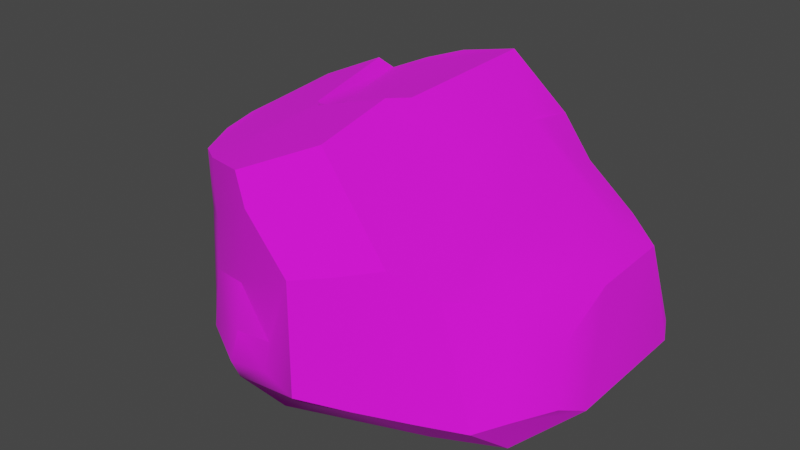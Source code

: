 # Source: Rock_Medium_2.blend  (saved by Blender 4.0.36; exported with 4.5.12 LTS)
import bpy
from mathutils import Matrix  # noqa: F401  (used for matrix-valued properties, if any)

bpy.ops.wm.read_factory_settings(use_empty=True)
scene = bpy.context.scene
scene.name = 'Scene'

# ---- images (referenced by path relative to the original .blend; pixels are not part of the script)
import os
ASSET_DIR = os.environ.get("B2B_ASSET_DIR", "")  # directory of the original .blend (textures are referenced by path, not embedded)
HERE = os.path.dirname(os.path.abspath(__file__))  # packed textures are extracted next to this script under _unpacked/

def load_image(name, relpath, width, height, colorspace="sRGB"):
    """Load a texture the original file referenced (path relative to the .blend, or extracted next to this script)."""
    p = next((c for c in (os.path.join(HERE, relpath), os.path.join(ASSET_DIR, relpath)) if relpath and os.path.exists(c)), "")
    if p:
        img = bpy.data.images.load(p, check_existing=True)
        img.name = name
    else:  # same state as the original file: an image datablock whose file is absent (Cycles renders it pink)
        img = bpy.data.images.new(name, width, height)
        img.source = "FILE"
        img.filepath = "//" + (relpath or name)
    img.colorspace_settings.name = colorspace
    return img
img_rocks_diffuse_png = load_image('Rocks_Diffuse.png', 'textures/Rocks_Diffuse.png', 1024, 1024, 'sRGB')

# ---- materials (node trees are filled in below, after node groups)
mat_rocks = bpy.data.materials.new('Rocks')
mat_rocks.use_transparent_shadow = False
mat_rocks.roughness = 0.5

# ---- node groups
ng_auto_smooth = bpy.data.node_groups.new('Auto Smooth', 'GeometryNodeTree')
_s = ng_auto_smooth.interface.new_socket(name='Geometry', in_out='OUTPUT', socket_type='NodeSocketGeometry')
_s = ng_auto_smooth.interface.new_socket(name='Geometry', in_out='INPUT', socket_type='NodeSocketGeometry')
_s = ng_auto_smooth.interface.new_socket(name='Angle', in_out='INPUT', socket_type='NodeSocketFloat')
_s.subtype = 'ANGLE'
_s.min_value = 0.0
_s.max_value = 3.142
ng_auto_smooth.is_modifier = True
_N = ng_auto_smooth.nodes; _L = ng_auto_smooth.links
n0 = _N.new('NodeGroupOutput'); n0.name = 'Group Output'; n0.location = (480, -100)
n1 = _N.new('NodeGroupInput'); n1.name = 'Group Input'; n1.location = (-420, -300)
n2 = _N.new('NodeGroupInput'); n2.name = 'Group Input.001'; n2.location = (-60, -100)
n3 = _N.new('GeometryNodeSetShadeSmooth'); n3.name = 'Set Shade Smooth'; n3.location = (120, -100)
n3.domain = 'EDGE'
n4 = _N.new('GeometryNodeSetShadeSmooth'); n4.name = 'Set Shade Smooth.001'; n4.location = (300, -100)
n5 = _N.new('GeometryNodeInputMeshEdgeAngle'); n5.name = 'Edge Angle'; n5.location = (-420, -220)
n6 = _N.new('GeometryNodeInputEdgeSmooth'); n6.name = 'Is Edge Smooth'; n6.location = (-60, -160)
n7 = _N.new('GeometryNodeInputShadeSmooth'); n7.name = 'Is Face Smooth'; n7.location = (-240, -340)
n8 = _N.new('FunctionNodeBooleanMath'); n8.name = 'Boolean Math'; n8.location = (-60, -220)
n9 = _N.new('FunctionNodeCompare'); n9.name = 'Compare'; n9.location = (-240, -180)
n9.operation = 'LESS_EQUAL'
_L.new(n5.outputs[0], n9.inputs[0])
_L.new(n4.outputs[0], n0.inputs[0])
_L.new(n1.outputs[1], n9.inputs[1])
_L.new(n9.outputs[0], n8.inputs[0])
_L.new(n7.outputs[0], n8.inputs[1])
_L.new(n2.outputs[0], n3.inputs[0])
_L.new(n6.outputs[0], n3.inputs[1])
_L.new(n3.outputs[0], n4.inputs[0])
_L.new(n8.outputs[0], n3.inputs[2])
n0.is_active_output = True

# ---- material node trees
mat_rocks.use_nodes = True; mat_rocks.node_tree.nodes.clear()
_N = mat_rocks.node_tree.nodes; _L = mat_rocks.node_tree.links
n0 = _N.new('ShaderNodeOutputMaterial'); n0.name = 'Material Output'; n0.location = (242, 666)
n1 = _N.new('ShaderNodeNormalMap'); n1.name = 'Normal Map'; n1.location = (-293, 439)
n1.label = 'Normal/Map'
n1.inputs[0].default_value = 0.0
n2 = _N.new('ShaderNodeBsdfPrincipled'); n2.name = 'Principled BSDF'; n2.location = (-48, 666)
n2.inputs[2].default_value = 1.0
n2.inputs[3].default_value = 1.45
n3 = _N.new('ShaderNodeTexImage'); n3.name = 'Image Texture'; n3.location = (-448, 722)
n3.image = img_rocks_diffuse_png
_L.new(n2.outputs[0], n0.inputs[0])
_L.new(n1.outputs[0], n2.inputs[5])
_L.new(n3.outputs[0], n2.inputs[0])
n0.is_active_output = True

# ---- world
world_world = bpy.data.worlds.new('World'); scene.world = world_world
world_world.use_nodes = True; world_world.node_tree.nodes.clear()
_N = world_world.node_tree.nodes; _L = world_world.node_tree.links
n0 = _N.new('ShaderNodeOutputWorld'); n0.name = 'World Output'; n0.location = (300, 300)
n1 = _N.new('ShaderNodeBackground'); n1.name = 'Background'; n1.location = (10, 300)
n1.inputs[0].default_value = (0.05088, 0.05088, 0.05088, 1.0)
_L.new(n1.outputs[0], n0.inputs[0])
n0.is_active_output = True
world_world.color = (0.05088, 0.05088, 0.05088)
world_world.use_sun_shadow = False
world_world.sun_shadow_jitter_overblur = 0.0

# ---- meshes
me_cube_004_retopology_001 = bpy.data.meshes.new('Cube.004_Retopology.001')
me_cube_004_retopology_001.from_pydata([(0.03884, -1.32, 0.3459), (-0.05763, -1.225, 1.044), (0.4529, -0.9689, 1.177), (0.7373, -1.072, 0.3536), (1.034, -0.9519, 0.3575), (0.7373, -0.8476, 1.048), (0.9763, -0.527, 0.9391), (1.153, -0.7486, 0.3756), (1.206, 0.1028, 0.8909), (1.324, -0.215, 0.2389), (1.265, 0.8506, 0.3183), (1.2, 0.6882, 0.9068), (1.004, 0.7508, 1.043), (0.9899, 0.6247, 1.099), (1.071, 0.4887, 1.049), (1.056, 0.03898, 1.041), (0.6798, -0.2242, 1.213), (0.5755, 0.6389, 1.299), (0.5699, 0.7265, 1.277), (0.5575, 0.9516, 1.212), (0.3372, 0.9704, 1.48), (0.3788, 0.6651, 1.534), (0.3417, 0.5664, 1.554), (0.5997, -0.2673, 1.242), (-0.2417, -0.7218, 1.647), (-0.2861, -0.1042, 1.74), (0.3251, -0.3323, 1.39), (-0.1728, 0.01054, 1.739), (0.3004, 0.02275, 1.473), (-0.04634, 0.9131, 1.848), (1.217, -0.3386, 0.6964), (1.295, -0.4814, 0.3806), (0.4346, 1.047, 1.092), (0.3664, 1.081, 0.9359), (0.6122, 1.024, 0.7032), (0.8531, 1.065, 0.08136), (0.6418, 1.137, 0.1207), (-0.3329, 1.159, 0.05629), (-0.3057, 1.118, 0.5233), (0.368, 1.019, 0.7437), (-0.3096, 1.073, 1.145), (-0.1985, 1.158, 0.7267), (-0.4311, 0.975, 1.585), (-0.4699, 0.9314, 1.746), (-0.5336, 1.005, 0.6336), (-0.4513, 1.076, 0.004127), (-0.5537, 0.9769, 0.8315), (-0.6169, 0.9024, 1.21), (-0.654, 0.8352, 1.568), (-0.6811, 0.8031, 1.682), (-1.308, 0.4594, 1.114), (-1.266, 0.4295, 1.533), (-0.963, 0.6217, 1.667), (-0.8841, 0.6828, 1.597), (-0.8215, 0.7307, 1.54), (-0.8812, 0.6937, 1.517), (-0.9912, 0.6207, 1.513), (-0.8385, 0.7712, 1.177), (-0.8993, 0.7524, 1.174), (-1.436, 0.05776, 0.9165), (-1.391, 0.06181, 1.425), (-1.473, -0.1234, 0.918), (-1.441, -0.1428, 1.378), (-1.532, -0.064, 0.0004839), (-1.527, -0.1881, -0.004895), (-1.498, -0.02164, 0.3166), (-1.508, -0.1656, 0.3136), (-1.518, -0.3959, -0.0123), (-1.667, -0.02219, 0.0004964), (-1.573, 0.04921, 0.4949), (-1.54, 0.09309, 0.8846), (-1.572, 0.4614, 1.031), (-1.254, 0.8234, 1.135), (-1.271, 0.8877, 0.8213), (-1.286, 0.8996, 0.7399), (-1.382, 0.9862, 0.01384), (-1.627, 0.5574, 0.6429), (-1.449, -0.5085, -0.0001379), (-1.714, 0.7641, 0.01941), (-1.625, 0.6869, 0.663), (-1.177, 0.5662, 1.136), (-1.475, 0.594, 1.07), (-1.501, 0.6651, 0.7343), (-1.271, -0.7295, 0.2932), (-1.275, -0.6862, 0.921), (-1.3, -0.6713, 1.32), (-1.398, -0.4294, 0.9439), (-1.489, -0.4551, -0.0119), (-1.429, -0.4211, 0.2963), (-1.402, -0.4087, 1.351), (-1.399, -0.5355, -0.004365), (-1.174, -0.8313, 0.1309), (-0.9546, -1.014, 0.2913), (-1.073, -0.8568, 0.5957), (-1.039, -0.8523, 0.9693), (-1.046, -0.8515, 1.387), (-0.67, -1.005, 1.465), (-0.5085, -1.093, 1.298), (-0.6635, -1.026, 0.7179), (-0.4866, -1.235, 0.5507), (-0.5257, -1.274, 0.3348), (-0.5793, -1.166, 0.1425), (-0.3132, -1.047, -0.02574), (0.1991, -1.109, 1.107), (0.3886, -1.205, 0.3497), (-0.2132, -1.241, 0.5847), (-0.2317, -1.268, 0.3789), (-0.1568, -0.9005, 1.442), (-0.7603, -0.2003, 1.606), (-0.8526, -0.1034, 1.587), (-0.7025, -0.104, 1.57), (0.7968, 1.033, 0.04394), (1.06, 0.6827, 0.06211), (1.335, 0.7123, 0.2663), (1.058, -0.6089, 0.07209), (0.6303, -0.7842, 0.04641), (-0.9122, 0.08465, -0.03032), (-0.9866, -0.1034, -0.03313), (-1.154, -0.3527, -0.04425), (-1.37, -0.5069, -0.0374), (-1.027, -0.6217, -0.05084), (-0.7884, -0.4708, -0.04227), (-0.434, -0.2803, -0.02583), (-0.3336, 0.05083, -0.01451)], [], [(104, 3, 2, 103), (2, 3, 4, 5), (4, 7, 6, 5), (30, 31, 9, 8), (113, 10, 11), (11, 12, 13, 14), (14, 15, 8, 11), (11, 10, 35, 34), (15, 14, 17, 16), (14, 13, 18, 17), (19, 20, 21, 18), (18, 21, 22, 17), (22, 23, 16, 17), (16, 23, 5, 6), (30, 8, 15), (2, 26, 25, 24), (26, 2, 5, 23), (25, 26, 28, 27), (28, 26, 23, 22), (22, 29, 27, 28), (6, 30, 15, 16), (20, 29, 22, 21), (12, 33, 32, 19), (34, 33, 12, 11), (6, 7, 31, 30), (18, 13, 12, 19), (34, 35, 36), (36, 37, 38, 39), (39, 34, 36), (39, 33, 34), (33, 39, 38, 41), (32, 20, 19), (41, 40, 32, 33), (40, 42, 20, 32), (42, 43, 29, 20), (38, 37, 45, 44), (41, 38, 44, 46), (46, 47, 40, 41), (47, 48, 42, 40), (43, 42, 48, 49), (50, 51, 52, 56), (49, 48, 54, 53), (53, 54, 55), (56, 52, 53, 55), (57, 54, 48, 47), (55, 54, 57, 58), (80, 50, 56), (50, 59, 60, 51), (59, 61, 62, 60), (65, 63, 64, 66), (59, 65, 66, 61), (66, 64, 67), (65, 69, 68, 63), (69, 65, 59, 70), (70, 59, 50, 71), (81, 80, 58, 72), (72, 58, 57, 47), (72, 47, 46, 73), (73, 46, 44, 74), (74, 44, 45, 75), (82, 76, 71, 81), (69, 70, 71, 76), (76, 68, 69), (68, 76, 79, 78), (73, 82, 81, 72), (71, 50, 80, 81), (58, 80, 56, 55), (79, 76, 82), (73, 74, 79, 82), (78, 79, 74, 75), (87, 77, 83, 88), (88, 86, 61, 66), (86, 89, 62, 61), (84, 85, 89, 86), (83, 84, 86, 88), (67, 87, 88, 66), (77, 90, 91, 83), (91, 92, 93, 83), (93, 94, 84, 83), (94, 95, 85, 84), (95, 94, 97, 96), (97, 94, 93, 98), (93, 92, 100, 99), (100, 92, 91, 101), (90, 102, 101, 91), (0, 104, 103, 1), (104, 0, 101, 102), (99, 100, 106, 105), (106, 0, 1, 105), (101, 0, 106, 100), (98, 93, 99, 105), (98, 105, 1, 97), (103, 107, 97, 1), (103, 2, 24, 107), (97, 107, 24, 96), (96, 24, 25, 108), (95, 96, 108, 109), (85, 60, 62, 89), (95, 51, 60, 85), (95, 109, 52, 51), (109, 110, 53, 52), (108, 110, 109), (108, 25, 27, 110), (29, 53, 110, 27), (29, 43, 49, 53), (7, 9, 31), (9, 113, 11, 8), (112, 113, 9, 114), (113, 112, 111, 35, 10), (114, 9, 7, 4), (114, 4, 3, 115), (115, 3, 104, 102), (111, 45, 37, 36), (36, 35, 111), (45, 116, 78, 75), (116, 63, 68, 78), (64, 63, 116, 117), (117, 118, 67, 64), (118, 119, 87, 67), (87, 119, 90, 77), (119, 120, 102, 90), (120, 119, 118, 121), (121, 115, 102, 120), (121, 122, 114, 115), (122, 121, 118, 117), (111, 112, 114, 123), (116, 45, 111, 123), (116, 123, 122, 117), (123, 114, 122)])
me_cube_004_retopology_001.polygons.foreach_set('use_smooth', [True] * 129)
_uv = me_cube_004_retopology_001.uv_layers.new(name='Default')
_uv.uv.foreach_set('vector', [0.8037, 0.5327, 0.8022, 0.5506, 0.7624, 0.5333, 0.7686, 0.5205, 0.7624, 0.5333, 0.8022, 0.5506, 0.8008, 0.5656, 0.7666, 0.5493, 0.4673, 0.7841, 0.4717, 0.7945, 0.4497, 0.82, 0.4309, 0.8118, 0.4685, 0.8195, 0.4783, 0.8069, 0.4904, 0.8133, 0.4728, 0.8403, 0.5128, 0.8489, 0.5136, 0.8556, 0.4876, 0.8614, 0.4876, 0.8614, 0.4823, 0.8696, 0.4768, 0.8665, 0.4756, 0.8593, 0.4756, 0.8593, 0.4632, 0.8432, 0.4728, 0.8403, 0.4876, 0.8614, 0.4876, 0.8614, 0.5136, 0.8556, 0.5294, 0.8715, 0.5011, 0.8894, 0.4632, 0.8432, 0.4756, 0.8593, 0.4627, 0.8796, 0.4399, 0.8432, 0.4756, 0.8593, 0.4768, 0.8665, 0.4664, 0.8827, 0.4627, 0.8796, 0.4758, 0.8904, 0.4634, 0.8992, 0.4532, 0.8885, 0.4664, 0.8827, 0.4664, 0.8827, 0.4532, 0.8885, 0.4485, 0.8862, 0.4627, 0.8796, 0.4485, 0.8862, 0.4352, 0.8438, 0.4399, 0.8432, 0.4627, 0.8796, 0.4399, 0.8432, 0.4352, 0.8438, 0.4309, 0.8118, 0.4497, 0.82, 0.4685, 0.8195, 0.4728, 0.8403, 0.4632, 0.8432, 0.4134, 0.817, 0.4213, 0.8511, 0.4033, 0.8863, 0.3866, 0.8567, 0.4213, 0.8511, 0.4134, 0.817, 0.4309, 0.8118, 0.4352, 0.8438, 0.4033, 0.8863, 0.4213, 0.8511, 0.4308, 0.8665, 0.4109, 0.8866, 0.4308, 0.8665, 0.4213, 0.8511, 0.4352, 0.8438, 0.4485, 0.8862, 0.4485, 0.8862, 0.4442, 0.9098, 0.4109, 0.8866, 0.4308, 0.8665, 0.4497, 0.82, 0.4685, 0.8195, 0.4632, 0.8432, 0.4399, 0.8432, 0.4634, 0.8992, 0.4442, 0.9098, 0.4485, 0.8862, 0.4532, 0.8885, 0.4823, 0.8696, 0.4902, 0.9012, 0.4825, 0.8978, 0.4758, 0.8904, 0.5011, 0.8894, 0.4902, 0.9012, 0.4823, 0.8696, 0.4876, 0.8614, 0.4497, 0.82, 0.4717, 0.7945, 0.4783, 0.8069, 0.4685, 0.8195, 0.4664, 0.8827, 0.4768, 0.8665, 0.4823, 0.8696, 0.4758, 0.8904, 0.5011, 0.8894, 0.5294, 0.8715, 0.5303, 0.8832, 0.5303, 0.8832, 0.5329, 0.9333, 0.5091, 0.9323, 0.4999, 0.9006, 0.4999, 0.9006, 0.5011, 0.8894, 0.5303, 0.8832, 0.4999, 0.9006, 0.4902, 0.9012, 0.5011, 0.8894, 0.4902, 0.9012, 0.4999, 0.9006, 0.5091, 0.9323, 0.4981, 0.9277, 0.4825, 0.8978, 0.4634, 0.8992, 0.4758, 0.8904, 0.4981, 0.9277, 0.4739, 0.93, 0.4825, 0.8978, 0.4902, 0.9012, 0.4739, 0.93, 0.449, 0.9297, 0.4634, 0.8992, 0.4825, 0.8978, 0.449, 0.9297, 0.4396, 0.9279, 0.4442, 0.9098, 0.4634, 0.8992, 0.7857, 0.3146, 0.8052, 0.3036, 0.8106, 0.3083, 0.787, 0.3277, 0.775, 0.3147, 0.7857, 0.3146, 0.787, 0.3277, 0.7793, 0.3337, 0.7793, 0.3337, 0.7651, 0.3467, 0.7607, 0.3298, 0.775, 0.3147, 0.7651, 0.3467, 0.7499, 0.3561, 0.7444, 0.3447, 0.7607, 0.3298, 0.7382, 0.35, 0.7444, 0.3447, 0.7499, 0.3561, 0.7455, 0.3598, 0.7819, 0.3856, 0.762, 0.3885, 0.751, 0.3744, 0.7583, 0.3734, 0.7455, 0.3598, 0.7499, 0.3561, 0.7541, 0.3645, 0.7527, 0.3689, 0.7527, 0.3689, 0.7541, 0.3645, 0.7562, 0.3673, 0.7583, 0.3734, 0.751, 0.3744, 0.7527, 0.3689, 0.7562, 0.3673, 0.7697, 0.3587, 0.7541, 0.3645, 0.7499, 0.3561, 0.7651, 0.3467, 0.7562, 0.3673, 0.7541, 0.3645, 0.7697, 0.3587, 0.7713, 0.3614, 0.7779, 0.3775, 0.7819, 0.3856, 0.7583, 0.3734, 0.7819, 0.3856, 0.7938, 0.4068, 0.7684, 0.4062, 0.762, 0.3885, 0.7938, 0.4068, 0.7929, 0.4158, 0.7703, 0.4158, 0.7684, 0.4062, 0.8232, 0.4155, 0.8378, 0.4202, 0.8373, 0.4259, 0.8222, 0.4223, 0.7938, 0.4068, 0.8232, 0.4155, 0.8222, 0.4223, 0.7929, 0.4158, 0.8222, 0.4223, 0.8373, 0.4259, 0.8366, 0.4356, 0.8232, 0.4155, 0.8166, 0.4082, 0.8401, 0.4142, 0.8378, 0.4202, 0.8166, 0.4082, 0.8232, 0.4155, 0.7938, 0.4068, 0.7985, 0.4032, 0.7985, 0.4032, 0.7938, 0.4068, 0.7819, 0.3856, 0.7948, 0.3869, 0.7918, 0.3809, 0.7779, 0.3775, 0.7713, 0.3614, 0.7859, 0.3688, 0.7859, 0.3688, 0.7713, 0.3614, 0.7697, 0.3587, 0.7651, 0.3467, 0.7859, 0.3688, 0.7651, 0.3467, 0.7793, 0.3337, 0.7984, 0.3619, 0.7984, 0.3619, 0.7793, 0.3337, 0.787, 0.3277, 0.8021, 0.3605, 0.8021, 0.3605, 0.787, 0.3277, 0.8106, 0.3083, 0.8336, 0.3458, 0.8073, 0.3753, 0.8135, 0.3824, 0.7948, 0.3869, 0.7918, 0.3809, 0.8166, 0.4082, 0.7985, 0.4032, 0.7948, 0.3869, 0.8135, 0.3824, 0.8135, 0.3824, 0.8401, 0.4142, 0.8166, 0.4082, 0.8401, 0.4142, 0.8135, 0.3824, 0.814, 0.3761, 0.8449, 0.3774, 0.7984, 0.3619, 0.8073, 0.3753, 0.7918, 0.3809, 0.7859, 0.3688, 0.7948, 0.3869, 0.7819, 0.3856, 0.7779, 0.3775, 0.7918, 0.3809, 0.7713, 0.3614, 0.7779, 0.3775, 0.7583, 0.3734, 0.7562, 0.3673, 0.814, 0.3761, 0.8135, 0.3824, 0.8073, 0.3753, 0.7984, 0.3619, 0.8021, 0.3605, 0.814, 0.3761, 0.8073, 0.3753, 0.823, 0.03755, 0.823, 0.006532, 0.8418, 0.001953, 0.8419, 0.03691, 0.836, 0.4386, 0.835, 0.4415, 0.8177, 0.451, 0.8209, 0.4349, 0.8209, 0.4349, 0.7894, 0.4308, 0.7929, 0.4158, 0.8222, 0.4223, 0.7894, 0.4308, 0.7701, 0.4282, 0.7703, 0.4158, 0.7929, 0.4158, 0.7881, 0.4446, 0.7693, 0.4414, 0.7701, 0.4282, 0.7894, 0.4308, 0.8177, 0.451, 0.7881, 0.4446, 0.7894, 0.4308, 0.8209, 0.4349, 0.8366, 0.4356, 0.836, 0.4386, 0.8209, 0.4349, 0.8222, 0.4223, 0.835, 0.4415, 0.8349, 0.4441, 0.824, 0.4593, 0.8177, 0.451, 0.824, 0.4593, 0.8149, 0.4707, 0.801, 0.4597, 0.8177, 0.451, 0.801, 0.4597, 0.7833, 0.4581, 0.7881, 0.4446, 0.8177, 0.451, 0.7833, 0.4581, 0.7635, 0.456, 0.7693, 0.4414, 0.7881, 0.4446, 0.7635, 0.456, 0.7833, 0.4581, 0.764, 0.485, 0.7567, 0.4758, 0.764, 0.485, 0.7833, 0.4581, 0.801, 0.4597, 0.7923, 0.4793, 0.801, 0.4597, 0.8149, 0.4707, 0.8104, 0.4926, 0.8014, 0.4916, 0.8104, 0.4926, 0.8149, 0.4707, 0.824, 0.4593, 0.8202, 0.4909, 0.8349, 0.4441, 0.8311, 0.5034, 0.8202, 0.4909, 0.824, 0.4593, 0.8055, 0.5159, 0.8037, 0.5327, 0.7686, 0.5205, 0.7741, 0.5081, 0.8037, 0.5327, 0.8055, 0.5159, 0.8202, 0.4909, 0.8311, 0.5034, 0.8014, 0.4916, 0.8104, 0.4926, 0.8056, 0.5041, 0.7954, 0.5028, 0.8056, 0.5041, 0.8055, 0.5159, 0.7741, 0.5081, 0.7954, 0.5028, 0.8202, 0.4909, 0.8055, 0.5159, 0.8056, 0.5041, 0.8104, 0.4926, 0.7923, 0.4793, 0.801, 0.4597, 0.8014, 0.4916, 0.7954, 0.5028, 0.7923, 0.4793, 0.7954, 0.5028, 0.7741, 0.5081, 0.764, 0.485, 0.7686, 0.5205, 0.751, 0.5016, 0.764, 0.485, 0.7741, 0.5081, 0.7686, 0.5205, 0.7624, 0.5333, 0.7382, 0.4966, 0.751, 0.5016, 0.764, 0.485, 0.751, 0.5016, 0.7382, 0.4966, 0.7567, 0.4758, 0.1584, 0.07051, 0.133, 0.07522, 0.1135, 0.0528, 0.1338, 0.0403, 0.1668, 0.05282, 0.1584, 0.07051, 0.1338, 0.0403, 0.134, 0.03391, 0.1703, 0.03813, 0.1485, 0.01022, 0.1573, 0.01549, 0.1648, 0.02583, 0.1668, 0.05282, 0.1313, 0.001953, 0.1485, 0.01022, 0.1703, 0.03813, 0.1668, 0.05282, 0.134, 0.03391, 0.1135, 0.005542, 0.1313, 0.001953, 0.3865, 0.9112, 0.3911, 0.9056, 0.4184, 0.9397, 0.4127, 0.9415, 0.3857, 0.9042, 0.3911, 0.9056, 0.3865, 0.9112, 0.3857, 0.9042, 0.4033, 0.8863, 0.4109, 0.8866, 0.3911, 0.9056, 0.4442, 0.9098, 0.4184, 0.9397, 0.3911, 0.9056, 0.4109, 0.8866, 0.4442, 0.9098, 0.4396, 0.9279, 0.4286, 0.9335, 0.4184, 0.9397, 0.4717, 0.7945, 0.4904, 0.8133, 0.4783, 0.8069, 0.4904, 0.8133, 0.5128, 0.8489, 0.4876, 0.8614, 0.4728, 0.8403, 0.5273, 0.8453, 0.5128, 0.8489, 0.4904, 0.8133, 0.4913, 0.7901, 0.5128, 0.8489, 0.5273, 0.8453, 0.5329, 0.8717, 0.5294, 0.8715, 0.5136, 0.8556, 0.4913, 0.7901, 0.4904, 0.8133, 0.4717, 0.7945, 0.4673, 0.7841, 0.8207, 0.5736, 0.8008, 0.5656, 0.8022, 0.5506, 0.8229, 0.5515, 0.8229, 0.5515, 0.8022, 0.5506, 0.8037, 0.5327, 0.8311, 0.5034, 0.08983, 0.1259, 0.1022, 0.06787, 0.1057, 0.07429, 0.09732, 0.1199, 0.5303, 0.8832, 0.5294, 0.8715, 0.5329, 0.8717, 0.1022, 0.06787, 0.05976, 0.03816, 0.09805, 0.006241, 0.1057, 0.0236, 0.05976, 0.03816, 0.05787, 0.007914, 0.06092, 0.001953, 0.09805, 0.006241, 0.05201, 0.007169, 0.05787, 0.007914, 0.05976, 0.03816, 0.0516, 0.03315, 0.0516, 0.03315, 0.04133, 0.02333, 0.04219, 0.005887, 0.05201, 0.007169, 0.04133, 0.02333, 0.03587, 0.01211, 0.03914, 0.006806, 0.04219, 0.005887, 0.03914, 0.006806, 0.03587, 0.01211, 0.03434, 0.01013, 0.0361, 0.008045, 0.03587, 0.01211, 0.02775, 0.02704, 0.001953, 0.05658, 0.03434, 0.01013, 0.02775, 0.02704, 0.03587, 0.01211, 0.04133, 0.02333, 0.03283, 0.03939, 0.03283, 0.03939, 0.006321, 0.103, 0.001953, 0.05658, 0.02775, 0.02704, 0.03283, 0.03939, 0.03877, 0.05748, 0.01093, 0.1245, 0.006321, 0.103, 0.03877, 0.05748, 0.03283, 0.03939, 0.04133, 0.02333, 0.0516, 0.03315, 0.08983, 0.1259, 0.07127, 0.1353, 0.01093, 0.1245, 0.0534, 0.06492, 0.05976, 0.03816, 0.1022, 0.06787, 0.08983, 0.1259, 0.0534, 0.06492, 0.05976, 0.03816, 0.0534, 0.06492, 0.03877, 0.05748, 0.0516, 0.03315, 0.0534, 0.06492, 0.01093, 0.1245, 0.03877, 0.05748])
me_cube_004_retopology_001.materials.append(mat_rocks)
me_cube_004_retopology_001.update()

# ---- objects
ob_rock_medium_2 = bpy.data.objects.new('Rock_Medium_2', me_cube_004_retopology_001)

# ---- transforms, parenting, visibility, modifiers, constraints
ob_rock_medium_2.location = (0.0, 0.0, 0.0)
ob_rock_medium_2.rotation_euler = (-1.629e-07, 0.0, 0.0)
ob_rock_medium_2.color = (0.8, 0.8, 0.8, 1.0)
_m = ob_rock_medium_2.modifiers.new('Auto Smooth', 'NODES')
_m.node_group = ng_auto_smooth
_gi = [s.identifier for s in ng_auto_smooth.interface.items_tree if s.item_type == 'SOCKET' and s.in_out == 'INPUT']
_m[_gi[1]] = 0.5236  # 'Angle'

# ---- collection membership
scene.collection.objects.link(ob_rock_medium_2)

# ---- scene / render settings (as saved in the file)
scene.frame_start = 1; scene.frame_end = 250; scene.frame_set(1)
scene.render.engine = 'BLENDER_EEVEE_NEXT'
scene.cycles.sampling_pattern = 'TABULATED_SOBOL'
scene.view_settings.view_transform = 'Filmic'
bpy.context.view_layer.update()

# ---- added for rendering (the .blend has no active camera and no usable light): camera, sun
cam_auto = bpy.data.cameras.new('AutoCamera')
cam_auto.lens = 50.0
cam_auto.sensor_width = 36.0
cam_auto.clip_end = 1000.0
ob_auto_camera = bpy.data.objects.new('AutoCamera', cam_auto)
scene.collection.objects.link(ob_auto_camera)
ob_auto_camera.location = (3.84867, -4.92593, 4.12899)
ob_auto_camera.rotation_euler = (1.09748, -7.21219e-08, 0.694738)
scene.camera = ob_auto_camera
light_auto_sun = bpy.data.lights.new('AutoSun', 'SUN')
light_auto_sun.energy = 3.0
light_auto_sun.angle = 0.0523599
ob_auto_sun = bpy.data.objects.new('AutoSun', light_auto_sun)
scene.collection.objects.link(ob_auto_sun)
ob_auto_sun.rotation_euler = (0.872665, 0.174533, 0.523599)
bpy.context.view_layer.update()
